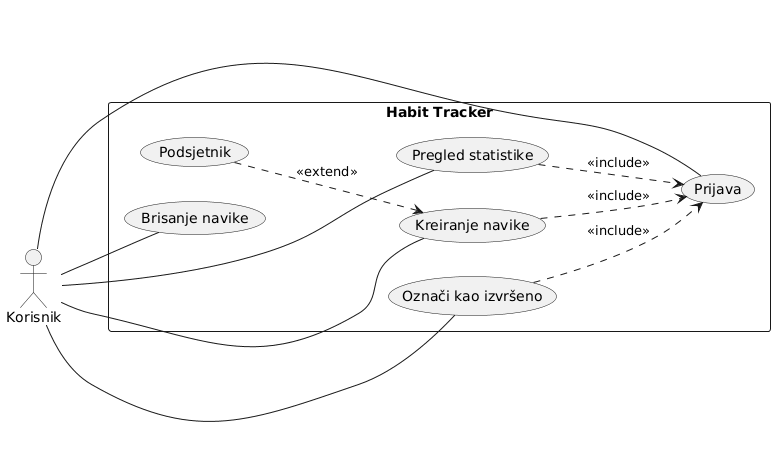

The diagram above was rendered by PlantUML. Its source (embedded in the PNG):
@startuml
left to right direction
actor Korisnik

rectangle "Habit Tracker" {
  usecase "Prijava" as UC1
  usecase "Kreiranje navike" as UC2
  usecase "Označi kao izvršeno" as UC3
  usecase "Pregled statistike" as UC4
  usecase "Brisanje navike" as UC5
  usecase "Podsjetnik" as UC6
}

Korisnik -- UC1
Korisnik -- UC2
Korisnik -- UC3
Korisnik -- UC4
Korisnik -- UC5

UC2 ..> UC1 : <<include>>
UC3 ..> UC1 : <<include>>
UC4 ..> UC1 : <<include>>
UC6 ..> UC2 : <<extend>>
@enduml